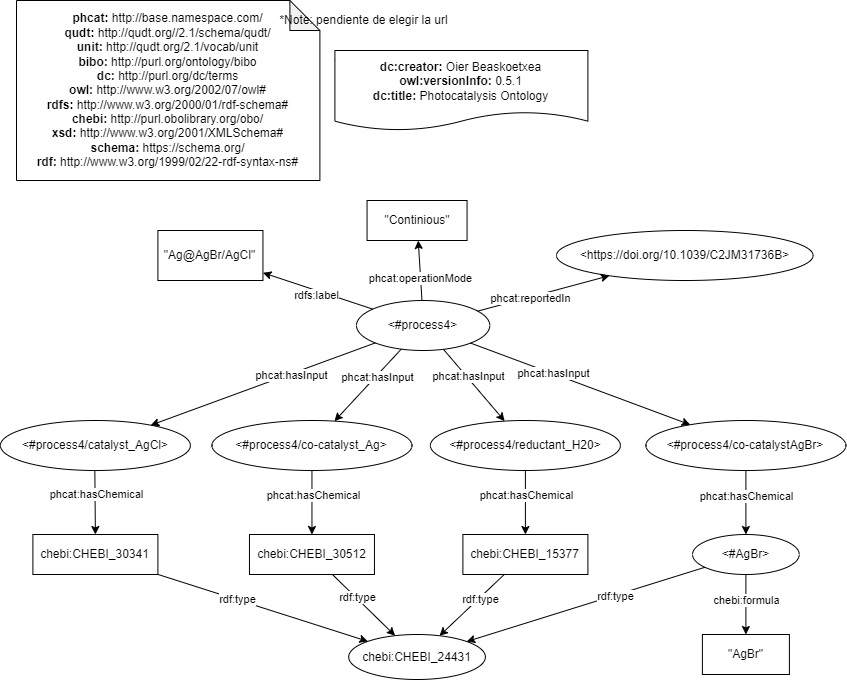

The diagram above was exported from draw.io. Its source (the exported page's mxGraphModel, read from the mxfile embedded in the PNG):
<mxGraphModel dx="2692" dy="1818" grid="1" gridSize="10" guides="1" tooltips="1" connect="1" arrows="1" fold="1" page="1" pageScale="1" pageWidth="827" pageHeight="1169" math="0" shadow="0">
  <root>
    <mxCell id="1oLu0oBOWdgKuP-4zp2W-0" />
    <mxCell id="1oLu0oBOWdgKuP-4zp2W-1" parent="1oLu0oBOWdgKuP-4zp2W-0" />
    <mxCell id="1oLu0oBOWdgKuP-4zp2W-2" value="&lt;div&gt;&lt;b&gt;dc:creator:&lt;/b&gt;&amp;nbsp;Oier Beaskoetxea&lt;/div&gt;&lt;div&gt;&lt;b&gt;owl:versionInfo:&lt;/b&gt; 0.5.1&lt;/div&gt;&lt;div&gt;&lt;b&gt;dc:title:&lt;/b&gt;&amp;nbsp;Photocatalysis Ontology&lt;/div&gt;" style="shape=document;whiteSpace=wrap;html=1;boundedLbl=1;labelBackgroundColor=#ffffff;strokeColor=#000000;fontSize=12;fontColor=#000000;size=0.23333333333333334;" parent="1oLu0oBOWdgKuP-4zp2W-1" vertex="1">
      <mxGeometry x="-781.6" y="-1070" width="253" height="80" as="geometry" />
    </mxCell>
    <mxCell id="1oLu0oBOWdgKuP-4zp2W-3" value="&lt;div&gt;&lt;b&gt;phcat:&lt;/b&gt;&amp;nbsp;http://base.namespace.com/&lt;/div&gt;&lt;b&gt;qudt:&lt;/b&gt;&amp;nbsp;http://qudt.org//2.1/schema/qudt/&lt;div&gt;&lt;b&gt;unit:&amp;nbsp;&lt;/b&gt;http://qudt.org/2.1/vocab/unit&lt;br&gt;&lt;/div&gt;&lt;div&gt;&lt;b&gt;bibo:&amp;nbsp;&lt;/b&gt;http://purl.org/ontology/bibo&lt;/div&gt;&lt;b&gt;dc:&amp;nbsp;&lt;/b&gt;http://purl.org/dc/terms&lt;br&gt;&lt;b&gt;owl:&amp;nbsp;&lt;/b&gt;http://www.w3.org/2002/07/owl#&lt;br&gt;&lt;b&gt;rdfs:&amp;nbsp;&lt;/b&gt;http://www.w3.org/2000/01/rdf-schema#&lt;br&gt;&lt;div&gt;&lt;b&gt;chebi:&amp;nbsp;&lt;/b&gt;http://purl.obolibrary.org/obo/&lt;/div&gt;&lt;div&gt;&lt;b&gt;xsd:&amp;nbsp;&lt;/b&gt;http://www.w3.org/2001/XMLSchema#&lt;br&gt;&lt;/div&gt;&lt;div&gt;&lt;b&gt;schema:&lt;/b&gt;&amp;nbsp;https://schema.org/&lt;br&gt;&lt;/div&gt;&lt;div&gt;&lt;b&gt;rdf:&amp;nbsp;&lt;/b&gt;http://www.w3.org/1999/02/22-rdf-syntax-ns#&lt;/div&gt;" style="shape=note;whiteSpace=wrap;html=1;backgroundOutline=1;darkOpacity=0.05;align=center;" parent="1oLu0oBOWdgKuP-4zp2W-1" vertex="1">
      <mxGeometry x="-1100.0000000000002" y="-1120" width="303.39" height="180" as="geometry" />
    </mxCell>
    <mxCell id="1oLu0oBOWdgKuP-4zp2W-4" value="*Note: pendiente de elegir la url" style="text;html=1;align=center;verticalAlign=middle;resizable=0;points=[];autosize=1;strokeColor=none;fillColor=none;" parent="1oLu0oBOWdgKuP-4zp2W-1" vertex="1">
      <mxGeometry x="-843.39" y="-1110" width="180" height="20" as="geometry" />
    </mxCell>
    <mxCell id="1oLu0oBOWdgKuP-4zp2W-5" value="&amp;lt;https://doi.org/10.1039/C2JM31736B&amp;gt;" style="ellipse;whiteSpace=wrap;html=1;fillColor=default;" parent="1oLu0oBOWdgKuP-4zp2W-1" vertex="1">
      <mxGeometry x="-560" y="-890" width="256.61" height="50" as="geometry" />
    </mxCell>
    <mxCell id="1oLu0oBOWdgKuP-4zp2W-6" value="&amp;lt;#process4&amp;gt;" style="ellipse;whiteSpace=wrap;html=1;fillColor=default;" parent="1oLu0oBOWdgKuP-4zp2W-1" vertex="1">
      <mxGeometry x="-760" y="-820" width="133.3" height="50" as="geometry" />
    </mxCell>
    <mxCell id="1oLu0oBOWdgKuP-4zp2W-7" style="edgeStyle=none;html=1;" parent="1oLu0oBOWdgKuP-4zp2W-1" source="1oLu0oBOWdgKuP-4zp2W-6" target="1oLu0oBOWdgKuP-4zp2W-5" edge="1">
      <mxGeometry relative="1" as="geometry">
        <mxPoint x="-655.1845868989017" y="-419.99284892085825" as="sourcePoint" />
        <mxPoint x="-643.0247158179391" y="-640.0013426227356" as="targetPoint" />
      </mxGeometry>
    </mxCell>
    <mxCell id="1oLu0oBOWdgKuP-4zp2W-8" value="phcat:reportedIn" style="edgeLabel;html=1;align=center;verticalAlign=middle;resizable=0;points=[];" parent="1oLu0oBOWdgKuP-4zp2W-7" vertex="1" connectable="0">
      <mxGeometry x="-0.2458" y="1" relative="1" as="geometry">
        <mxPoint x="3" y="1" as="offset" />
      </mxGeometry>
    </mxCell>
    <mxCell id="1oLu0oBOWdgKuP-4zp2W-9" value="&quot;Continious&quot;" style="rounded=0;whiteSpace=wrap;html=1;fillColor=default;" parent="1oLu0oBOWdgKuP-4zp2W-1" vertex="1">
      <mxGeometry x="-749.45" y="-920" width="100" height="40" as="geometry" />
    </mxCell>
    <mxCell id="1oLu0oBOWdgKuP-4zp2W-10" style="edgeStyle=none;html=1;" parent="1oLu0oBOWdgKuP-4zp2W-1" source="1oLu0oBOWdgKuP-4zp2W-6" target="1oLu0oBOWdgKuP-4zp2W-9" edge="1">
      <mxGeometry relative="1" as="geometry">
        <mxPoint x="-641.1610590061582" y="-519.8902856927142" as="sourcePoint" />
        <mxPoint x="-396.5947320821115" y="-496.1255166289859" as="targetPoint" />
      </mxGeometry>
    </mxCell>
    <mxCell id="1oLu0oBOWdgKuP-4zp2W-11" value="phcat:operationMode" style="edgeLabel;html=1;align=center;verticalAlign=middle;resizable=0;points=[];" parent="1oLu0oBOWdgKuP-4zp2W-10" vertex="1" connectable="0">
      <mxGeometry x="-0.2458" y="1" relative="1" as="geometry">
        <mxPoint as="offset" />
      </mxGeometry>
    </mxCell>
    <mxCell id="1oLu0oBOWdgKuP-4zp2W-12" value="&quot;Ag@AgBr/AgCl&quot;" style="rounded=0;whiteSpace=wrap;html=1;fillColor=default;" parent="1oLu0oBOWdgKuP-4zp2W-1" vertex="1">
      <mxGeometry x="-958.6000000000001" y="-890" width="105.05" height="50" as="geometry" />
    </mxCell>
    <mxCell id="1oLu0oBOWdgKuP-4zp2W-13" style="edgeStyle=none;html=1;" parent="1oLu0oBOWdgKuP-4zp2W-1" source="1oLu0oBOWdgKuP-4zp2W-6" target="1oLu0oBOWdgKuP-4zp2W-12" edge="1">
      <mxGeometry relative="1" as="geometry">
        <mxPoint x="-895.0518101436273" y="-559.9996188482805" as="sourcePoint" />
        <mxPoint x="-631.5447320821115" y="-506.68551662898585" as="targetPoint" />
      </mxGeometry>
    </mxCell>
    <mxCell id="1oLu0oBOWdgKuP-4zp2W-14" value="rdfs:label" style="edgeLabel;html=1;align=center;verticalAlign=middle;resizable=0;points=[];" parent="1oLu0oBOWdgKuP-4zp2W-13" vertex="1" connectable="0">
      <mxGeometry x="-0.2458" y="1" relative="1" as="geometry">
        <mxPoint x="-15" y="-1" as="offset" />
      </mxGeometry>
    </mxCell>
    <mxCell id="1oLu0oBOWdgKuP-4zp2W-25" value="&amp;lt;#process4/catalyst_AgCl&amp;gt;" style="ellipse;whiteSpace=wrap;html=1;fillColor=default;" parent="1oLu0oBOWdgKuP-4zp2W-1" vertex="1">
      <mxGeometry x="-1116.0999999999997" y="-700" width="190" height="50" as="geometry" />
    </mxCell>
    <mxCell id="1oLu0oBOWdgKuP-4zp2W-26" value="&amp;lt;#process4/reductant_H20&amp;gt;" style="ellipse;whiteSpace=wrap;html=1;fillColor=default;" parent="1oLu0oBOWdgKuP-4zp2W-1" vertex="1">
      <mxGeometry x="-686.1" y="-700" width="190" height="50" as="geometry" />
    </mxCell>
    <mxCell id="1oLu0oBOWdgKuP-4zp2W-27" value="&amp;lt;#process4/co-catalyst_Ag&amp;gt;" style="ellipse;whiteSpace=wrap;html=1;fillColor=default;" parent="1oLu0oBOWdgKuP-4zp2W-1" vertex="1">
      <mxGeometry x="-904.54" y="-700" width="200" height="50" as="geometry" />
    </mxCell>
    <mxCell id="1oLu0oBOWdgKuP-4zp2W-28" value="&amp;lt;#process4/co-catalystAgBr&amp;gt;" style="ellipse;whiteSpace=wrap;html=1;fillColor=default;" parent="1oLu0oBOWdgKuP-4zp2W-1" vertex="1">
      <mxGeometry x="-470.6" y="-700" width="200" height="50" as="geometry" />
    </mxCell>
    <mxCell id="1oLu0oBOWdgKuP-4zp2W-29" value="chebi:CHEBI_30341" style="rounded=0;whiteSpace=wrap;html=1;fillColor=default;" parent="1oLu0oBOWdgKuP-4zp2W-1" vertex="1">
      <mxGeometry x="-1083.6" y="-586" width="125" height="40" as="geometry" />
    </mxCell>
    <mxCell id="1oLu0oBOWdgKuP-4zp2W-30" style="edgeStyle=none;html=1;" parent="1oLu0oBOWdgKuP-4zp2W-1" source="1oLu0oBOWdgKuP-4zp2W-25" target="1oLu0oBOWdgKuP-4zp2W-29" edge="1">
      <mxGeometry relative="1" as="geometry">
        <mxPoint x="-749.5800439470598" y="-861.7841926644182" as="sourcePoint" />
        <mxPoint x="-873.5151339003229" y="-884.0431895504178" as="targetPoint" />
      </mxGeometry>
    </mxCell>
    <mxCell id="1oLu0oBOWdgKuP-4zp2W-31" value="phcat:hasChemical" style="edgeLabel;html=1;align=center;verticalAlign=middle;resizable=0;points=[];" parent="1oLu0oBOWdgKuP-4zp2W-30" vertex="1" connectable="0">
      <mxGeometry x="-0.2458" y="1" relative="1" as="geometry">
        <mxPoint as="offset" />
      </mxGeometry>
    </mxCell>
    <mxCell id="1oLu0oBOWdgKuP-4zp2W-34" value="chebi:CHEBI_30512" style="rounded=0;whiteSpace=wrap;html=1;fillColor=default;" parent="1oLu0oBOWdgKuP-4zp2W-1" vertex="1">
      <mxGeometry x="-867.0400000000001" y="-586" width="125" height="40" as="geometry" />
    </mxCell>
    <mxCell id="1oLu0oBOWdgKuP-4zp2W-35" style="edgeStyle=none;html=1;" parent="1oLu0oBOWdgKuP-4zp2W-1" source="1oLu0oBOWdgKuP-4zp2W-27" target="1oLu0oBOWdgKuP-4zp2W-34" edge="1">
      <mxGeometry relative="1" as="geometry">
        <mxPoint x="-805.1017879298007" y="-650.000437123861" as="sourcePoint" />
        <mxPoint x="-656.955133900323" y="-884.0431895504178" as="targetPoint" />
      </mxGeometry>
    </mxCell>
    <mxCell id="1oLu0oBOWdgKuP-4zp2W-36" value="phcat:hasChemical" style="edgeLabel;html=1;align=center;verticalAlign=middle;resizable=0;points=[];" parent="1oLu0oBOWdgKuP-4zp2W-35" vertex="1" connectable="0">
      <mxGeometry x="-0.2458" y="1" relative="1" as="geometry">
        <mxPoint as="offset" />
      </mxGeometry>
    </mxCell>
    <mxCell id="1oLu0oBOWdgKuP-4zp2W-37" value="chebi:CHEBI_15377" style="rounded=0;whiteSpace=wrap;html=1;fillColor=default;" parent="1oLu0oBOWdgKuP-4zp2W-1" vertex="1">
      <mxGeometry x="-653.6" y="-586" width="125" height="40" as="geometry" />
    </mxCell>
    <mxCell id="1oLu0oBOWdgKuP-4zp2W-38" style="edgeStyle=none;html=1;" parent="1oLu0oBOWdgKuP-4zp2W-1" source="1oLu0oBOWdgKuP-4zp2W-26" target="1oLu0oBOWdgKuP-4zp2W-37" edge="1">
      <mxGeometry relative="1" as="geometry">
        <mxPoint x="-371.16178792980065" y="-650.000437123861" as="sourcePoint" />
        <mxPoint x="-223.01513390032287" y="-884.0431895504178" as="targetPoint" />
      </mxGeometry>
    </mxCell>
    <mxCell id="1oLu0oBOWdgKuP-4zp2W-39" value="phcat:hasChemical" style="edgeLabel;html=1;align=center;verticalAlign=middle;resizable=0;points=[];" parent="1oLu0oBOWdgKuP-4zp2W-38" vertex="1" connectable="0">
      <mxGeometry x="-0.2458" y="1" relative="1" as="geometry">
        <mxPoint as="offset" />
      </mxGeometry>
    </mxCell>
    <mxCell id="1oLu0oBOWdgKuP-4zp2W-40" value="&amp;lt;#AgBr&amp;gt;" style="ellipse;whiteSpace=wrap;html=1;fillColor=default;" parent="1oLu0oBOWdgKuP-4zp2W-1" vertex="1">
      <mxGeometry x="-423.92" y="-586" width="106.65" height="40" as="geometry" />
    </mxCell>
    <mxCell id="1oLu0oBOWdgKuP-4zp2W-41" style="edgeStyle=none;html=1;" parent="1oLu0oBOWdgKuP-4zp2W-1" source="1oLu0oBOWdgKuP-4zp2W-28" target="1oLu0oBOWdgKuP-4zp2W-40" edge="1">
      <mxGeometry relative="1" as="geometry">
        <mxPoint x="-361.1" y="-640" as="sourcePoint" />
        <mxPoint x="-360.6917431192661" y="-576" as="targetPoint" />
      </mxGeometry>
    </mxCell>
    <mxCell id="1oLu0oBOWdgKuP-4zp2W-42" value="phcat:hasChemical" style="edgeLabel;html=1;align=center;verticalAlign=middle;resizable=0;points=[];" parent="1oLu0oBOWdgKuP-4zp2W-41" vertex="1" connectable="0">
      <mxGeometry x="-0.2458" y="1" relative="1" as="geometry">
        <mxPoint x="-1" y="2" as="offset" />
      </mxGeometry>
    </mxCell>
    <mxCell id="1oLu0oBOWdgKuP-4zp2W-43" value="chebi:CHEBI_24431" style="ellipse;whiteSpace=wrap;html=1;fillColor=default;" parent="1oLu0oBOWdgKuP-4zp2W-1" vertex="1">
      <mxGeometry x="-767.7900000000001" y="-486" width="136.68" height="45" as="geometry" />
    </mxCell>
    <mxCell id="1oLu0oBOWdgKuP-4zp2W-44" style="edgeStyle=none;html=1;" parent="1oLu0oBOWdgKuP-4zp2W-1" source="1oLu0oBOWdgKuP-4zp2W-29" target="1oLu0oBOWdgKuP-4zp2W-43" edge="1">
      <mxGeometry relative="1" as="geometry">
        <mxPoint x="-1011.6617879298007" y="-640.000437123861" as="sourcePoint" />
        <mxPoint x="-1011.1" y="-576" as="targetPoint" />
      </mxGeometry>
    </mxCell>
    <mxCell id="1oLu0oBOWdgKuP-4zp2W-45" value="rdf:type" style="edgeLabel;html=1;align=center;verticalAlign=middle;resizable=0;points=[];" parent="1oLu0oBOWdgKuP-4zp2W-44" vertex="1" connectable="0">
      <mxGeometry x="-0.2458" y="1" relative="1" as="geometry">
        <mxPoint as="offset" />
      </mxGeometry>
    </mxCell>
    <mxCell id="1oLu0oBOWdgKuP-4zp2W-46" style="edgeStyle=none;html=1;" parent="1oLu0oBOWdgKuP-4zp2W-1" source="1oLu0oBOWdgKuP-4zp2W-34" target="1oLu0oBOWdgKuP-4zp2W-43" edge="1">
      <mxGeometry relative="1" as="geometry">
        <mxPoint x="-960.8054252470175" y="-536" as="sourcePoint" />
        <mxPoint x="-721.4245042307879" y="-440.80845212751956" as="targetPoint" />
      </mxGeometry>
    </mxCell>
    <mxCell id="1oLu0oBOWdgKuP-4zp2W-47" value="rdf:type" style="edgeLabel;html=1;align=center;verticalAlign=middle;resizable=0;points=[];" parent="1oLu0oBOWdgKuP-4zp2W-46" vertex="1" connectable="0">
      <mxGeometry x="-0.2458" y="1" relative="1" as="geometry">
        <mxPoint as="offset" />
      </mxGeometry>
    </mxCell>
    <mxCell id="1oLu0oBOWdgKuP-4zp2W-48" style="edgeStyle=none;html=1;" parent="1oLu0oBOWdgKuP-4zp2W-1" source="1oLu0oBOWdgKuP-4zp2W-40" target="1oLu0oBOWdgKuP-4zp2W-43" edge="1">
      <mxGeometry relative="1" as="geometry">
        <mxPoint x="-950.8054252470175" y="-526" as="sourcePoint" />
        <mxPoint x="-711.4245042307879" y="-430.80845212751956" as="targetPoint" />
      </mxGeometry>
    </mxCell>
    <mxCell id="1oLu0oBOWdgKuP-4zp2W-49" value="rdf:type" style="edgeLabel;html=1;align=center;verticalAlign=middle;resizable=0;points=[];" parent="1oLu0oBOWdgKuP-4zp2W-48" vertex="1" connectable="0">
      <mxGeometry x="-0.2458" y="1" relative="1" as="geometry">
        <mxPoint as="offset" />
      </mxGeometry>
    </mxCell>
    <mxCell id="1oLu0oBOWdgKuP-4zp2W-50" style="edgeStyle=none;html=1;" parent="1oLu0oBOWdgKuP-4zp2W-1" source="1oLu0oBOWdgKuP-4zp2W-37" target="1oLu0oBOWdgKuP-4zp2W-43" edge="1">
      <mxGeometry relative="1" as="geometry">
        <mxPoint x="-940.8054252470175" y="-516" as="sourcePoint" />
        <mxPoint x="-686.1" y="-426" as="targetPoint" />
      </mxGeometry>
    </mxCell>
    <mxCell id="1oLu0oBOWdgKuP-4zp2W-51" value="rdf:type" style="edgeLabel;html=1;align=center;verticalAlign=middle;resizable=0;points=[];" parent="1oLu0oBOWdgKuP-4zp2W-50" vertex="1" connectable="0">
      <mxGeometry x="-0.2458" y="1" relative="1" as="geometry">
        <mxPoint as="offset" />
      </mxGeometry>
    </mxCell>
    <mxCell id="1oLu0oBOWdgKuP-4zp2W-53" value="&quot;AgBr&quot;" style="rounded=0;whiteSpace=wrap;html=1;fillColor=default;" parent="1oLu0oBOWdgKuP-4zp2W-1" vertex="1">
      <mxGeometry x="-414.1" y="-486" width="87" height="40" as="geometry" />
    </mxCell>
    <mxCell id="1oLu0oBOWdgKuP-4zp2W-54" style="edgeStyle=none;html=1;" parent="1oLu0oBOWdgKuP-4zp2W-1" source="1oLu0oBOWdgKuP-4zp2W-40" target="1oLu0oBOWdgKuP-4zp2W-53" edge="1">
      <mxGeometry relative="1" as="geometry">
        <mxPoint x="-360.6" y="-640" as="sourcePoint" />
        <mxPoint x="-360.59500000000037" y="-576" as="targetPoint" />
      </mxGeometry>
    </mxCell>
    <mxCell id="1oLu0oBOWdgKuP-4zp2W-55" value="chebi:formula" style="edgeLabel;html=1;align=center;verticalAlign=middle;resizable=0;points=[];" parent="1oLu0oBOWdgKuP-4zp2W-54" vertex="1" connectable="0">
      <mxGeometry x="-0.2458" y="1" relative="1" as="geometry">
        <mxPoint x="-1" y="2" as="offset" />
      </mxGeometry>
    </mxCell>
    <mxCell id="1oLu0oBOWdgKuP-4zp2W-56" style="edgeStyle=none;html=1;" parent="1oLu0oBOWdgKuP-4zp2W-1" source="1oLu0oBOWdgKuP-4zp2W-6" target="1oLu0oBOWdgKuP-4zp2W-25" edge="1">
      <mxGeometry relative="1" as="geometry">
        <mxPoint x="-743.4800439470598" y="-795.7841926644182" as="sourcePoint" />
        <mxPoint x="-867.4151339003229" y="-818.0431895504178" as="targetPoint" />
      </mxGeometry>
    </mxCell>
    <mxCell id="1oLu0oBOWdgKuP-4zp2W-57" value="phcat:hasInput" style="edgeLabel;html=1;align=center;verticalAlign=middle;resizable=0;points=[];" parent="1oLu0oBOWdgKuP-4zp2W-56" vertex="1" connectable="0">
      <mxGeometry x="-0.2458" y="1" relative="1" as="geometry">
        <mxPoint as="offset" />
      </mxGeometry>
    </mxCell>
    <mxCell id="1oLu0oBOWdgKuP-4zp2W-58" style="edgeStyle=none;html=1;" parent="1oLu0oBOWdgKuP-4zp2W-1" source="1oLu0oBOWdgKuP-4zp2W-6" target="1oLu0oBOWdgKuP-4zp2W-27" edge="1">
      <mxGeometry relative="1" as="geometry">
        <mxPoint x="-719.6316144169498" y="-764.0287122341745" as="sourcePoint" />
        <mxPoint x="-965.7163832791455" y="-621.7624695018033" as="targetPoint" />
      </mxGeometry>
    </mxCell>
    <mxCell id="1oLu0oBOWdgKuP-4zp2W-59" value="phcat:hasInput" style="edgeLabel;html=1;align=center;verticalAlign=middle;resizable=0;points=[];" parent="1oLu0oBOWdgKuP-4zp2W-58" vertex="1" connectable="0">
      <mxGeometry x="-0.2458" y="1" relative="1" as="geometry">
        <mxPoint as="offset" />
      </mxGeometry>
    </mxCell>
    <mxCell id="1oLu0oBOWdgKuP-4zp2W-60" style="edgeStyle=none;html=1;" parent="1oLu0oBOWdgKuP-4zp2W-1" source="1oLu0oBOWdgKuP-4zp2W-6" target="1oLu0oBOWdgKuP-4zp2W-26" edge="1">
      <mxGeometry relative="1" as="geometry">
        <mxPoint x="-709.6316144169498" y="-754.0287122341745" as="sourcePoint" />
        <mxPoint x="-955.7163832791455" y="-611.7624695018033" as="targetPoint" />
      </mxGeometry>
    </mxCell>
    <mxCell id="1oLu0oBOWdgKuP-4zp2W-61" value="phcat:hasInput" style="edgeLabel;html=1;align=center;verticalAlign=middle;resizable=0;points=[];" parent="1oLu0oBOWdgKuP-4zp2W-60" vertex="1" connectable="0">
      <mxGeometry x="-0.2458" y="1" relative="1" as="geometry">
        <mxPoint as="offset" />
      </mxGeometry>
    </mxCell>
    <mxCell id="1oLu0oBOWdgKuP-4zp2W-62" style="edgeStyle=none;html=1;" parent="1oLu0oBOWdgKuP-4zp2W-1" source="1oLu0oBOWdgKuP-4zp2W-6" target="1oLu0oBOWdgKuP-4zp2W-28" edge="1">
      <mxGeometry relative="1" as="geometry">
        <mxPoint x="-699.6316144169498" y="-744.0287122341745" as="sourcePoint" />
        <mxPoint x="-945.7163832791455" y="-601.7624695018033" as="targetPoint" />
      </mxGeometry>
    </mxCell>
    <mxCell id="1oLu0oBOWdgKuP-4zp2W-63" value="phcat:hasInput" style="edgeLabel;html=1;align=center;verticalAlign=middle;resizable=0;points=[];" parent="1oLu0oBOWdgKuP-4zp2W-62" vertex="1" connectable="0">
      <mxGeometry x="-0.2458" y="1" relative="1" as="geometry">
        <mxPoint as="offset" />
      </mxGeometry>
    </mxCell>
  </root>
</mxGraphModel>